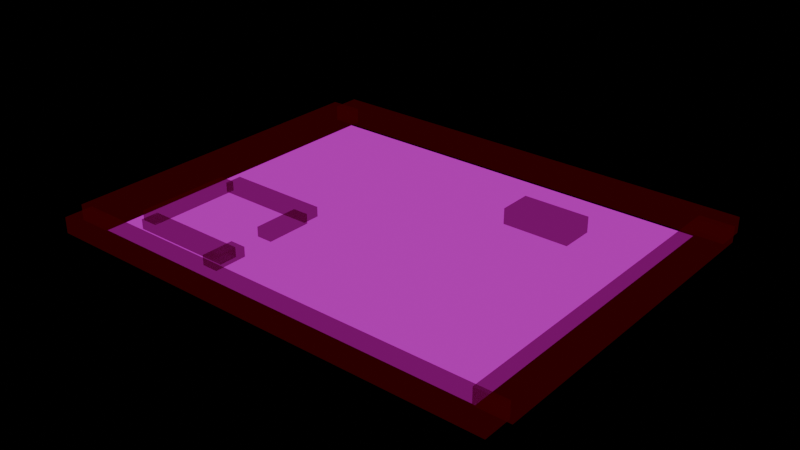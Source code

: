 # Source: world-01.blend  (saved by Blender 4.2.66; exported with 4.5.12 LTS)
import bpy
from mathutils import Matrix  # noqa: F401  (used for matrix-valued properties, if any)

bpy.ops.wm.read_factory_settings(use_empty=True)
scene = bpy.context.scene
scene.name = 'Scene'

# ---- collections
col_pits = bpy.data.collections.new('pits'); scene.collection.children.link(col_pits)
col_tiles = bpy.data.collections.new('tiles'); scene.collection.children.link(col_tiles)
col_players = bpy.data.collections.new('players'); scene.collection.children.link(col_players)
col_colliders = bpy.data.collections.new('colliders'); scene.collection.children.link(col_colliders)
col_boxes = bpy.data.collections.new('boxes'); scene.collection.children.link(col_boxes)
col_npcs = bpy.data.collections.new('npcs'); scene.collection.children.link(col_npcs)
col_interactables = bpy.data.collections.new('interactables'); scene.collection.children.link(col_interactables)
col_interactable_objects = bpy.data.collections.new('interactable_objects'); scene.collection.children.link(col_interactable_objects)
col_spawnpoints = bpy.data.collections.new('spawnpoints'); scene.collection.children.link(col_spawnpoints)
col_levelchangetriggers = bpy.data.collections.new('levelchangetriggers'); scene.collection.children.link(col_levelchangetriggers)
col_alwaysontop = bpy.data.collections.new('alwaysontop'); scene.collection.children.link(col_alwaysontop)
col_pit = bpy.data.collections.new('Pit')  # instanced only; not linked into the scene
col_player = bpy.data.collections.new('Player')  # instanced only; not linked into the scene
col_box = bpy.data.collections.new('Box')  # instanced only; not linked into the scene
col_npc = bpy.data.collections.new('Npc')  # instanced only; not linked into the scene
col_safe = bpy.data.collections.new('Safe')  # instanced only; not linked into the scene
col_spawnpoint = bpy.data.collections.new('SpawnPoint')  # instanced only; not linked into the scene
col_levelchangetriggers_1 = bpy.data.collections.new('LevelChangeTriggers')  # instanced only; not linked into the scene

# ---- images (referenced by path relative to the original .blend; pixels are not part of the script)
import os
ASSET_DIR = os.environ.get("B2B_ASSET_DIR", "")  # directory of the original .blend (textures are referenced by path, not embedded)
HERE = os.path.dirname(os.path.abspath(__file__))  # packed textures are extracted next to this script under _unpacked/

def load_image(name, relpath, width, height, colorspace="sRGB"):
    """Load a texture the original file referenced (path relative to the .blend, or extracted next to this script)."""
    p = next((c for c in (os.path.join(HERE, relpath), os.path.join(ASSET_DIR, relpath)) if relpath and os.path.exists(c)), "")
    if p:
        img = bpy.data.images.load(p, check_existing=True)
        img.name = name
    else:  # same state as the original file: an image datablock whose file is absent (Cycles renders it pink)
        img = bpy.data.images.new(name, width, height)
        img.source = "FILE"
        img.filepath = "//" + (relpath or name)
    img.colorspace_settings.name = colorspace
    return img
img_crossroads_png = load_image('crossroads.png', 'crossroads.png', 1024, 1024, 'sRGB')

# ---- materials (node trees are filled in below, after node groups)
mat_crossroads = bpy.data.materials.new('crossroads')
mat_collision = bpy.data.materials.new('Collision')

# ---- material node trees
mat_crossroads.use_nodes = True; mat_crossroads.node_tree.nodes.clear()
_N = mat_crossroads.node_tree.nodes; _L = mat_crossroads.node_tree.links
n0 = _N.new('ShaderNodeOutputMaterial'); n0.name = 'Material Output'; n0.location = (297, 316)
n1 = _N.new('ShaderNodeTexImage'); n1.name = 'Image Texture'; n1.location = (-252, 265)
n1.image = img_crossroads_png
n2 = _N.new('ShaderNodeEmission'); n2.name = 'Emission'; n2.location = (72, 290)
n2.inputs[1].default_value = 0.5
_L.new(n2.outputs[0], n0.inputs[0])
_L.new(n1.outputs[0], n2.inputs[0])
n0.is_active_output = True
mat_collision.use_nodes = True; mat_collision.node_tree.nodes.clear()
_N = mat_collision.node_tree.nodes; _L = mat_collision.node_tree.links
n0 = _N.new('ShaderNodeOutputMaterial'); n0.name = 'Material Output'; n0.location = (300, 300)
n1 = _N.new('ShaderNodeBsdfTransparent'); n1.name = 'Transparent BSDF'; n1.location = (-84, 135)
n1.inputs[0].default_value = (0.579, 0.6715, 0.5473, 1.0)
n2 = _N.new('ShaderNodeEmission'); n2.name = 'Emission'; n2.location = (-109, 339)
n2.inputs[0].default_value = (1.0, 0.01023, 0.02773, 1.0)
n2.inputs[1].default_value = 0.8
n3 = _N.new('ShaderNodeMixShader'); n3.name = 'Mix Shader'; n3.location = (87, 293)
n3.inputs[0].default_value = 0.9733
_L.new(n2.outputs[0], n3.inputs[1])
_L.new(n1.outputs[0], n3.inputs[2])
_L.new(n3.outputs[0], n0.inputs[0])
n0.is_active_output = True

# ---- world
world_world = bpy.data.worlds.new('World'); scene.world = world_world
world_world.use_nodes = True; world_world.node_tree.nodes.clear()
_N = world_world.node_tree.nodes; _L = world_world.node_tree.links
n0 = _N.new('ShaderNodeOutputWorld'); n0.name = 'World Output'; n0.location = (300, 300)
n1 = _N.new('ShaderNodeBackground'); n1.name = 'Background'; n1.location = (10, 300)
n1.inputs[0].default_value = (0.0, 0.0, 0.0, 1.0)
n1.inputs[1].default_value = 0.0
_L.new(n1.outputs[0], n0.inputs[0])
n0.is_active_output = True
world_world.color = (0.0, 0.0, 0.0)
world_world.sun_shadow_jitter_overblur = 0.0

# ---- meshes
me_plane = bpy.data.meshes.new('Plane')
me_plane.from_pydata([(-1.0, -1.0, 0.0), (1.0, -1.0, 0.0), (-1.0, 1.0, 0.0), (1.0, 1.0, 0.0)], [], [(0, 1, 3, 2)])
_uv = me_plane.uv_layers.new(name='UVMap')
_uv.uv.foreach_set('vector', [0.0, 0.0, 1.0, 0.0, 1.0, 1.0, 0.0, 1.0])
me_plane.materials.append(mat_crossroads)
me_plane.update()
me_cube = bpy.data.meshes.new('Cube')
me_cube.from_pydata([(-1.0, -1.0, -1.0), (-1.0, -1.0, 1.0), (-1.0, 1.0, -1.0), (-1.0, 1.0, 1.0), (1.0, -1.0, -1.0), (1.0, -1.0, 1.0), (1.0, 1.0, -1.0), (1.0, 1.0, 1.0)], [], [(0, 1, 3, 2), (2, 3, 7, 6), (6, 7, 5, 4), (4, 5, 1, 0), (2, 6, 4, 0), (7, 3, 1, 5)])
_uv = me_cube.uv_layers.new(name='UVMap')
_uv.uv.foreach_set('vector', [0.375, 0.0, 0.625, 0.0, 0.625, 0.25, 0.375, 0.25, 0.375, 0.25, 0.625, 0.25, 0.625, 0.5, 0.375, 0.5, 0.375, 0.5, 0.625, 0.5, 0.625, 0.75, 0.375, 0.75, 0.375, 0.75, 0.625, 0.75, 0.625, 1.0, 0.375, 1.0, 0.125, 0.5, 0.375, 0.5, 0.375, 0.75, 0.125, 0.75, 0.625, 0.5, 0.875, 0.5, 0.875, 0.75, 0.625, 0.75])
me_cube.materials.append(mat_collision)
me_cube.update()
me_cube_001 = bpy.data.meshes.new('Cube.001')
me_cube_001.from_pydata([(-1.0, -1.0, -1.0), (-1.0, -1.0, 1.0), (-1.0, 1.0, -1.0), (-1.0, 1.0, 1.0), (1.0, -1.0, -1.0), (1.0, -1.0, 1.0), (1.0, 1.0, -1.0), (1.0, 1.0, 1.0)], [], [(0, 1, 3, 2), (2, 3, 7, 6), (6, 7, 5, 4), (4, 5, 1, 0), (2, 6, 4, 0), (7, 3, 1, 5)])
_uv = me_cube_001.uv_layers.new(name='UVMap')
_uv.uv.foreach_set('vector', [0.375, 0.0, 0.625, 0.0, 0.625, 0.25, 0.375, 0.25, 0.375, 0.25, 0.625, 0.25, 0.625, 0.5, 0.375, 0.5, 0.375, 0.5, 0.625, 0.5, 0.625, 0.75, 0.375, 0.75, 0.375, 0.75, 0.625, 0.75, 0.625, 1.0, 0.375, 1.0, 0.125, 0.5, 0.375, 0.5, 0.375, 0.75, 0.125, 0.75, 0.625, 0.5, 0.875, 0.5, 0.875, 0.75, 0.625, 0.75])
me_cube_001.materials.append(mat_collision)
me_cube_001.update()
me_cube_002 = bpy.data.meshes.new('Cube.002')
me_cube_002.from_pydata([(-1.0, -1.0, -1.0), (-1.0, -1.0, 1.0), (-1.0, 1.0, -1.0), (-1.0, 1.0, 1.0), (1.0, -1.0, -1.0), (1.0, -1.0, 1.0), (1.0, 1.0, -1.0), (1.0, 1.0, 1.0)], [], [(0, 1, 3, 2), (2, 3, 7, 6), (6, 7, 5, 4), (4, 5, 1, 0), (2, 6, 4, 0), (7, 3, 1, 5)])
_uv = me_cube_002.uv_layers.new(name='UVMap')
_uv.uv.foreach_set('vector', [0.375, 0.0, 0.625, 0.0, 0.625, 0.25, 0.375, 0.25, 0.375, 0.25, 0.625, 0.25, 0.625, 0.5, 0.375, 0.5, 0.375, 0.5, 0.625, 0.5, 0.625, 0.75, 0.375, 0.75, 0.375, 0.75, 0.625, 0.75, 0.625, 1.0, 0.375, 1.0, 0.125, 0.5, 0.375, 0.5, 0.375, 0.75, 0.125, 0.75, 0.625, 0.5, 0.875, 0.5, 0.875, 0.75, 0.625, 0.75])
me_cube_002.materials.append(mat_collision)
me_cube_002.update()
me_cube_003 = bpy.data.meshes.new('Cube.003')
me_cube_003.from_pydata([(-1.0, -1.0, -1.0), (-1.0, -1.0, 1.0), (-1.0, 1.0, -1.0), (-1.0, 1.0, 1.0), (1.0, -1.0, -1.0), (1.0, -1.0, 1.0), (1.0, 1.0, -1.0), (1.0, 1.0, 1.0)], [], [(0, 1, 3, 2), (2, 3, 7, 6), (6, 7, 5, 4), (4, 5, 1, 0), (2, 6, 4, 0), (7, 3, 1, 5)])
_uv = me_cube_003.uv_layers.new(name='UVMap')
_uv.uv.foreach_set('vector', [0.375, 0.0, 0.625, 0.0, 0.625, 0.25, 0.375, 0.25, 0.375, 0.25, 0.625, 0.25, 0.625, 0.5, 0.375, 0.5, 0.375, 0.5, 0.625, 0.5, 0.625, 0.75, 0.375, 0.75, 0.375, 0.75, 0.625, 0.75, 0.625, 1.0, 0.375, 1.0, 0.125, 0.5, 0.375, 0.5, 0.375, 0.75, 0.125, 0.75, 0.625, 0.5, 0.875, 0.5, 0.875, 0.75, 0.625, 0.75])
me_cube_003.materials.append(mat_collision)
me_cube_003.update()
me_cube_004 = bpy.data.meshes.new('Cube.004')
me_cube_004.from_pydata([(-1.0, -1.0, -1.0), (-1.0, -1.0, 1.0), (-1.0, 1.0, -1.0), (-1.0, 1.0, 1.0), (1.0, -1.0, -1.0), (1.0, -1.0, 1.0), (1.0, 1.0, -1.0), (1.0, 1.0, 1.0)], [], [(0, 1, 3, 2), (2, 3, 7, 6), (6, 7, 5, 4), (4, 5, 1, 0), (2, 6, 4, 0), (7, 3, 1, 5)])
_uv = me_cube_004.uv_layers.new(name='UVMap')
_uv.uv.foreach_set('vector', [0.375, 0.0, 0.625, 0.0, 0.625, 0.25, 0.375, 0.25, 0.375, 0.25, 0.625, 0.25, 0.625, 0.5, 0.375, 0.5, 0.375, 0.5, 0.625, 0.5, 0.625, 0.75, 0.375, 0.75, 0.375, 0.75, 0.625, 0.75, 0.625, 1.0, 0.375, 1.0, 0.125, 0.5, 0.375, 0.5, 0.375, 0.75, 0.125, 0.75, 0.625, 0.5, 0.875, 0.5, 0.875, 0.75, 0.625, 0.75])
me_cube_004.materials.append(mat_collision)
me_cube_004.update()
me_cube_005 = bpy.data.meshes.new('Cube.005')
me_cube_005.from_pydata([(-1.0, -1.0, -1.0), (-1.0, -1.0, 1.0), (-1.0, 1.0, -1.0), (-1.0, 1.0, 1.0), (1.0, -1.0, -1.0), (1.0, -1.0, 1.0), (1.0, 1.0, -1.0), (1.0, 1.0, 1.0)], [], [(0, 1, 3, 2), (2, 3, 7, 6), (6, 7, 5, 4), (4, 5, 1, 0), (2, 6, 4, 0), (7, 3, 1, 5)])
_uv = me_cube_005.uv_layers.new(name='UVMap')
_uv.uv.foreach_set('vector', [0.375, 0.0, 0.625, 0.0, 0.625, 0.25, 0.375, 0.25, 0.375, 0.25, 0.625, 0.25, 0.625, 0.5, 0.375, 0.5, 0.375, 0.5, 0.625, 0.5, 0.625, 0.75, 0.375, 0.75, 0.375, 0.75, 0.625, 0.75, 0.625, 1.0, 0.375, 1.0, 0.125, 0.5, 0.375, 0.5, 0.375, 0.75, 0.125, 0.75, 0.625, 0.5, 0.875, 0.5, 0.875, 0.75, 0.625, 0.75])
me_cube_005.materials.append(mat_collision)
me_cube_005.update()
me_cube_006 = bpy.data.meshes.new('Cube.006')
me_cube_006.from_pydata([(-1.0, -1.0, -1.0), (-1.0, -1.0, 1.0), (-1.0, 1.0, -1.0), (-1.0, 1.0, 1.0), (1.0, -1.0, -1.0), (1.0, -1.0, 1.0), (1.0, 1.0, -1.0), (1.0, 1.0, 1.0)], [], [(0, 1, 3, 2), (2, 3, 7, 6), (6, 7, 5, 4), (4, 5, 1, 0), (2, 6, 4, 0), (7, 3, 1, 5)])
_uv = me_cube_006.uv_layers.new(name='UVMap')
_uv.uv.foreach_set('vector', [0.375, 0.0, 0.625, 0.0, 0.625, 0.25, 0.375, 0.25, 0.375, 0.25, 0.625, 0.25, 0.625, 0.5, 0.375, 0.5, 0.375, 0.5, 0.625, 0.5, 0.625, 0.75, 0.375, 0.75, 0.375, 0.75, 0.625, 0.75, 0.625, 1.0, 0.375, 1.0, 0.125, 0.5, 0.375, 0.5, 0.375, 0.75, 0.125, 0.75, 0.625, 0.5, 0.875, 0.5, 0.875, 0.75, 0.625, 0.75])
me_cube_006.materials.append(mat_collision)
me_cube_006.update()
me_cube_007 = bpy.data.meshes.new('Cube.007')
me_cube_007.from_pydata([(-1.0, -1.0, -1.0), (-1.0, -1.0, 1.0), (-1.0, 1.0, -1.0), (-1.0, 1.0, 1.0), (1.0, -1.0, -1.0), (1.0, -1.0, 1.0), (1.0, 1.0, -1.0), (1.0, 1.0, 1.0)], [], [(0, 1, 3, 2), (2, 3, 7, 6), (6, 7, 5, 4), (4, 5, 1, 0), (2, 6, 4, 0), (7, 3, 1, 5)])
_uv = me_cube_007.uv_layers.new(name='UVMap')
_uv.uv.foreach_set('vector', [0.375, 0.0, 0.625, 0.0, 0.625, 0.25, 0.375, 0.25, 0.375, 0.25, 0.625, 0.25, 0.625, 0.5, 0.375, 0.5, 0.375, 0.5, 0.625, 0.5, 0.625, 0.75, 0.375, 0.75, 0.375, 0.75, 0.625, 0.75, 0.625, 1.0, 0.375, 1.0, 0.125, 0.5, 0.375, 0.5, 0.375, 0.75, 0.125, 0.75, 0.625, 0.5, 0.875, 0.5, 0.875, 0.75, 0.625, 0.75])
me_cube_007.materials.append(mat_collision)
me_cube_007.update()
me_cube_008 = bpy.data.meshes.new('Cube.008')
me_cube_008.from_pydata([(-1.0, -1.0, -1.0), (-1.0, -1.0, 1.0), (-1.0, 1.0, -1.0), (-1.0, 1.0, 1.0), (1.0, -1.0, -1.0), (1.0, -1.0, 1.0), (1.0, 1.0, -1.0), (1.0, 1.0, 1.0)], [], [(0, 1, 3, 2), (2, 3, 7, 6), (6, 7, 5, 4), (4, 5, 1, 0), (2, 6, 4, 0), (7, 3, 1, 5)])
_uv = me_cube_008.uv_layers.new(name='UVMap')
_uv.uv.foreach_set('vector', [0.375, 0.0, 0.625, 0.0, 0.625, 0.25, 0.375, 0.25, 0.375, 0.25, 0.625, 0.25, 0.625, 0.5, 0.375, 0.5, 0.375, 0.5, 0.625, 0.5, 0.625, 0.75, 0.375, 0.75, 0.375, 0.75, 0.625, 0.75, 0.625, 1.0, 0.375, 1.0, 0.125, 0.5, 0.375, 0.5, 0.375, 0.75, 0.125, 0.75, 0.625, 0.5, 0.875, 0.5, 0.875, 0.75, 0.625, 0.75])
me_cube_008.materials.append(mat_collision)
me_cube_008.update()
me_cube_009 = bpy.data.meshes.new('Cube.009')
me_cube_009.from_pydata([(-1.0, -1.0, -1.0), (-1.0, -1.0, 1.0), (-1.0, 1.0, -1.0), (-1.0, 1.0, 1.0), (1.0, -1.0, -1.0), (1.0, -1.0, 1.0), (1.0, 1.0, -1.0), (1.0, 1.0, 1.0)], [], [(0, 1, 3, 2), (2, 3, 7, 6), (6, 7, 5, 4), (4, 5, 1, 0), (2, 6, 4, 0), (7, 3, 1, 5)])
_uv = me_cube_009.uv_layers.new(name='UVMap')
_uv.uv.foreach_set('vector', [0.375, 0.0, 0.625, 0.0, 0.625, 0.25, 0.375, 0.25, 0.375, 0.25, 0.625, 0.25, 0.625, 0.5, 0.375, 0.5, 0.375, 0.5, 0.625, 0.5, 0.625, 0.75, 0.375, 0.75, 0.375, 0.75, 0.625, 0.75, 0.625, 1.0, 0.375, 1.0, 0.125, 0.5, 0.375, 0.5, 0.375, 0.75, 0.125, 0.75, 0.625, 0.5, 0.875, 0.5, 0.875, 0.75, 0.625, 0.75])
me_cube_009.materials.append(mat_collision)
me_cube_009.update()

# ---- objects
ob_pit = bpy.data.objects.new('Pit', None)
ob_pit_001 = bpy.data.objects.new('Pit.001', None)
ob_background = bpy.data.objects.new('Background', me_plane)
ob_player = bpy.data.objects.new('Player', None)
ob_cube = bpy.data.objects.new('Cube', me_cube)
ob_cube_001 = bpy.data.objects.new('Cube.001', me_cube_001)
ob_cube_002 = bpy.data.objects.new('Cube.002', me_cube_002)
ob_cube_003 = bpy.data.objects.new('Cube.003', me_cube_003)
ob_cube_004 = bpy.data.objects.new('Cube.004', me_cube_004)
ob_cube_005 = bpy.data.objects.new('Cube.005', me_cube_005)
ob_cube_006 = bpy.data.objects.new('Cube.006', me_cube_006)
ob_cube_007 = bpy.data.objects.new('Cube.007', me_cube_007)
ob_cube_008 = bpy.data.objects.new('Cube.008', me_cube_008)
ob_cube_009 = bpy.data.objects.new('Cube.009', me_cube_009)
ob_box_1 = bpy.data.objects.new('box-1', None)
ob_box_1_001 = bpy.data.objects.new('box-1.001', None)
ob_elder = bpy.data.objects.new('Elder', None)
ob_joe = bpy.data.objects.new('Joe', None)
ob_cow = bpy.data.objects.new('Cow', None)
ob_cat = bpy.data.objects.new('Cat', None)
ob_safe_1 = bpy.data.objects.new('safe-1', None)
ob_main = bpy.data.objects.new('main', None)
ob_exit_location = bpy.data.objects.new('exit_location', None)
ob_exit_location_001 = bpy.data.objects.new('exit_location.001', None)

# ---- transforms, parenting, visibility, modifiers, constraints
ob_pit.location = (-677.0, -492.5, 3.005)
ob_pit.instance_type = 'COLLECTION'
ob_pit_001.location = (343.1, 762.6, 3.005)
ob_pit_001.instance_type = 'COLLECTION'
ob_background.location = (0.0, 0.0, 0.0)
ob_background.scale = (857.5, 684.5, 1.0)
ob_player.location = (-641.8, 26.99, -121.4)
ob_player.instance_type = 'COLLECTION'
ob_cube.location = (406.4, 371.0, 40.96)
ob_cube.scale = (140.4, 71.12, 33.03)
ob_cube_001.location = (-914.2, 8.363, 40.96)
ob_cube_001.scale = (70.66, 707.4, 33.03)
ob_cube_002.location = (927.6, 8.363, 40.96)
ob_cube_002.scale = (70.66, 707.4, 33.03)
ob_cube_003.location = (19.13, -743.5, 40.96)
ob_cube_003.scale = (-959.5, -59.57, 33.03)
ob_cube_004.location = (19.13, 739.4, 40.96)
ob_cube_004.scale = (-959.5, -59.57, 33.03)
ob_cube_005.location = (-516.0, -159.9, 40.96)
ob_cube_005.scale = (-214.6, -36.29, 20.12)
ob_cube_006.location = (-516.0, -580.1, 40.96)
ob_cube_006.scale = (-214.6, -36.29, 20.12)
ob_cube_007.location = (-751.9, -369.3, 40.96)
ob_cube_007.scale = (-33.27, -198.0, 20.12)
ob_cube_008.location = (-322.9, -288.2, 40.96)
ob_cube_008.scale = (-33.27, -95.91, 20.12)
ob_cube_009.location = (-312.5, -589.0, 40.96)
ob_cube_009.scale = (-33.27, -67.88, 20.12)
ob_box_1.location = (-586.7, -349.2, 4.555)
ob_box_1.instance_type = 'COLLECTION'
ob_box_1_001.location = (-470.8, -294.3, 4.555)
ob_box_1_001.instance_type = 'COLLECTION'
ob_elder.location = (449.3, 233.3, 36.49)
ob_elder.instance_type = 'COLLECTION'
ob_joe.location = (-406.5, -494.2, 365.8)
ob_joe.instance_type = 'COLLECTION'
ob_cow.location = (33.2, 415.0, 36.49)
ob_cow.instance_type = 'COLLECTION'
ob_cat.location = (313.4, 153.5, 36.49)
ob_cat.instance_type = 'COLLECTION'
ob_safe_1.location = (-1093.0, -380.0, 6.35)
ob_safe_1.instance_type = 'COLLECTION'
ob_main.location = (-643.7, 9.574, 31.54)
ob_main.instance_type = 'COLLECTION'
ob_exit_location.location = (799.4, 0.533, 11.74)
ob_exit_location.scale = (1.727, 1.786, 1.786)
ob_exit_location.instance_type = 'COLLECTION'
ob_exit_location_001.location = (-867.9, 17.32, 11.74)
ob_exit_location_001.scale = (1.727, 1.786, 1.786)
ob_exit_location_001.instance_type = 'COLLECTION'
ob_pit.instance_collection = col_pit
ob_pit_001.instance_collection = col_pit
ob_player.instance_collection = col_player
ob_box_1.instance_collection = col_box
ob_box_1_001.instance_collection = col_box
ob_elder.instance_collection = col_npc
ob_joe.instance_collection = col_npc
ob_cow.instance_collection = col_npc
ob_cat.instance_collection = col_npc
ob_safe_1.instance_collection = col_safe
ob_main.instance_collection = col_spawnpoint
ob_exit_location.instance_collection = col_levelchangetriggers_1
ob_exit_location_001.instance_collection = col_levelchangetriggers_1

# ---- collection membership
col_pits.objects.link(ob_pit)
col_pits.objects.link(ob_pit_001)
col_tiles.objects.link(ob_background)
col_players.objects.link(ob_player)
col_colliders.objects.link(ob_cube)
col_colliders.objects.link(ob_cube_001)
col_colliders.objects.link(ob_cube_002)
col_colliders.objects.link(ob_cube_003)
col_colliders.objects.link(ob_cube_004)
col_colliders.objects.link(ob_cube_005)
col_colliders.objects.link(ob_cube_006)
col_colliders.objects.link(ob_cube_007)
col_colliders.objects.link(ob_cube_008)
col_colliders.objects.link(ob_cube_009)
col_boxes.objects.link(ob_box_1)
col_boxes.objects.link(ob_box_1_001)
col_npcs.objects.link(ob_elder)
col_npcs.objects.link(ob_joe)
col_npcs.objects.link(ob_cow)
col_npcs.objects.link(ob_cat)
col_interactables.objects.link(ob_safe_1)
col_spawnpoints.objects.link(ob_main)
col_levelchangetriggers.objects.link(ob_exit_location)
col_levelchangetriggers.objects.link(ob_exit_location_001)

# ---- scene / render settings (as saved in the file)
scene.frame_start = 1; scene.frame_end = 250; scene.frame_set(1)
scene.render.engine = 'CYCLES'
bpy.context.view_layer.update()

# ---- added for rendering (the .blend has no active camera): camera
cam_auto = bpy.data.cameras.new('AutoCamera')
cam_auto.lens = 50.0
cam_auto.sensor_width = 36.0
cam_auto.clip_end = 41413.3
ob_auto_camera = bpy.data.objects.new('AutoCamera', cam_auto)
scene.collection.objects.link(ob_auto_camera)
ob_auto_camera.location = (2366.45, -2833.78, 1924.79)
ob_auto_camera.rotation_euler = (1.09748, -7.21219e-08, 0.694738)
scene.camera = ob_auto_camera
bpy.context.view_layer.update()
